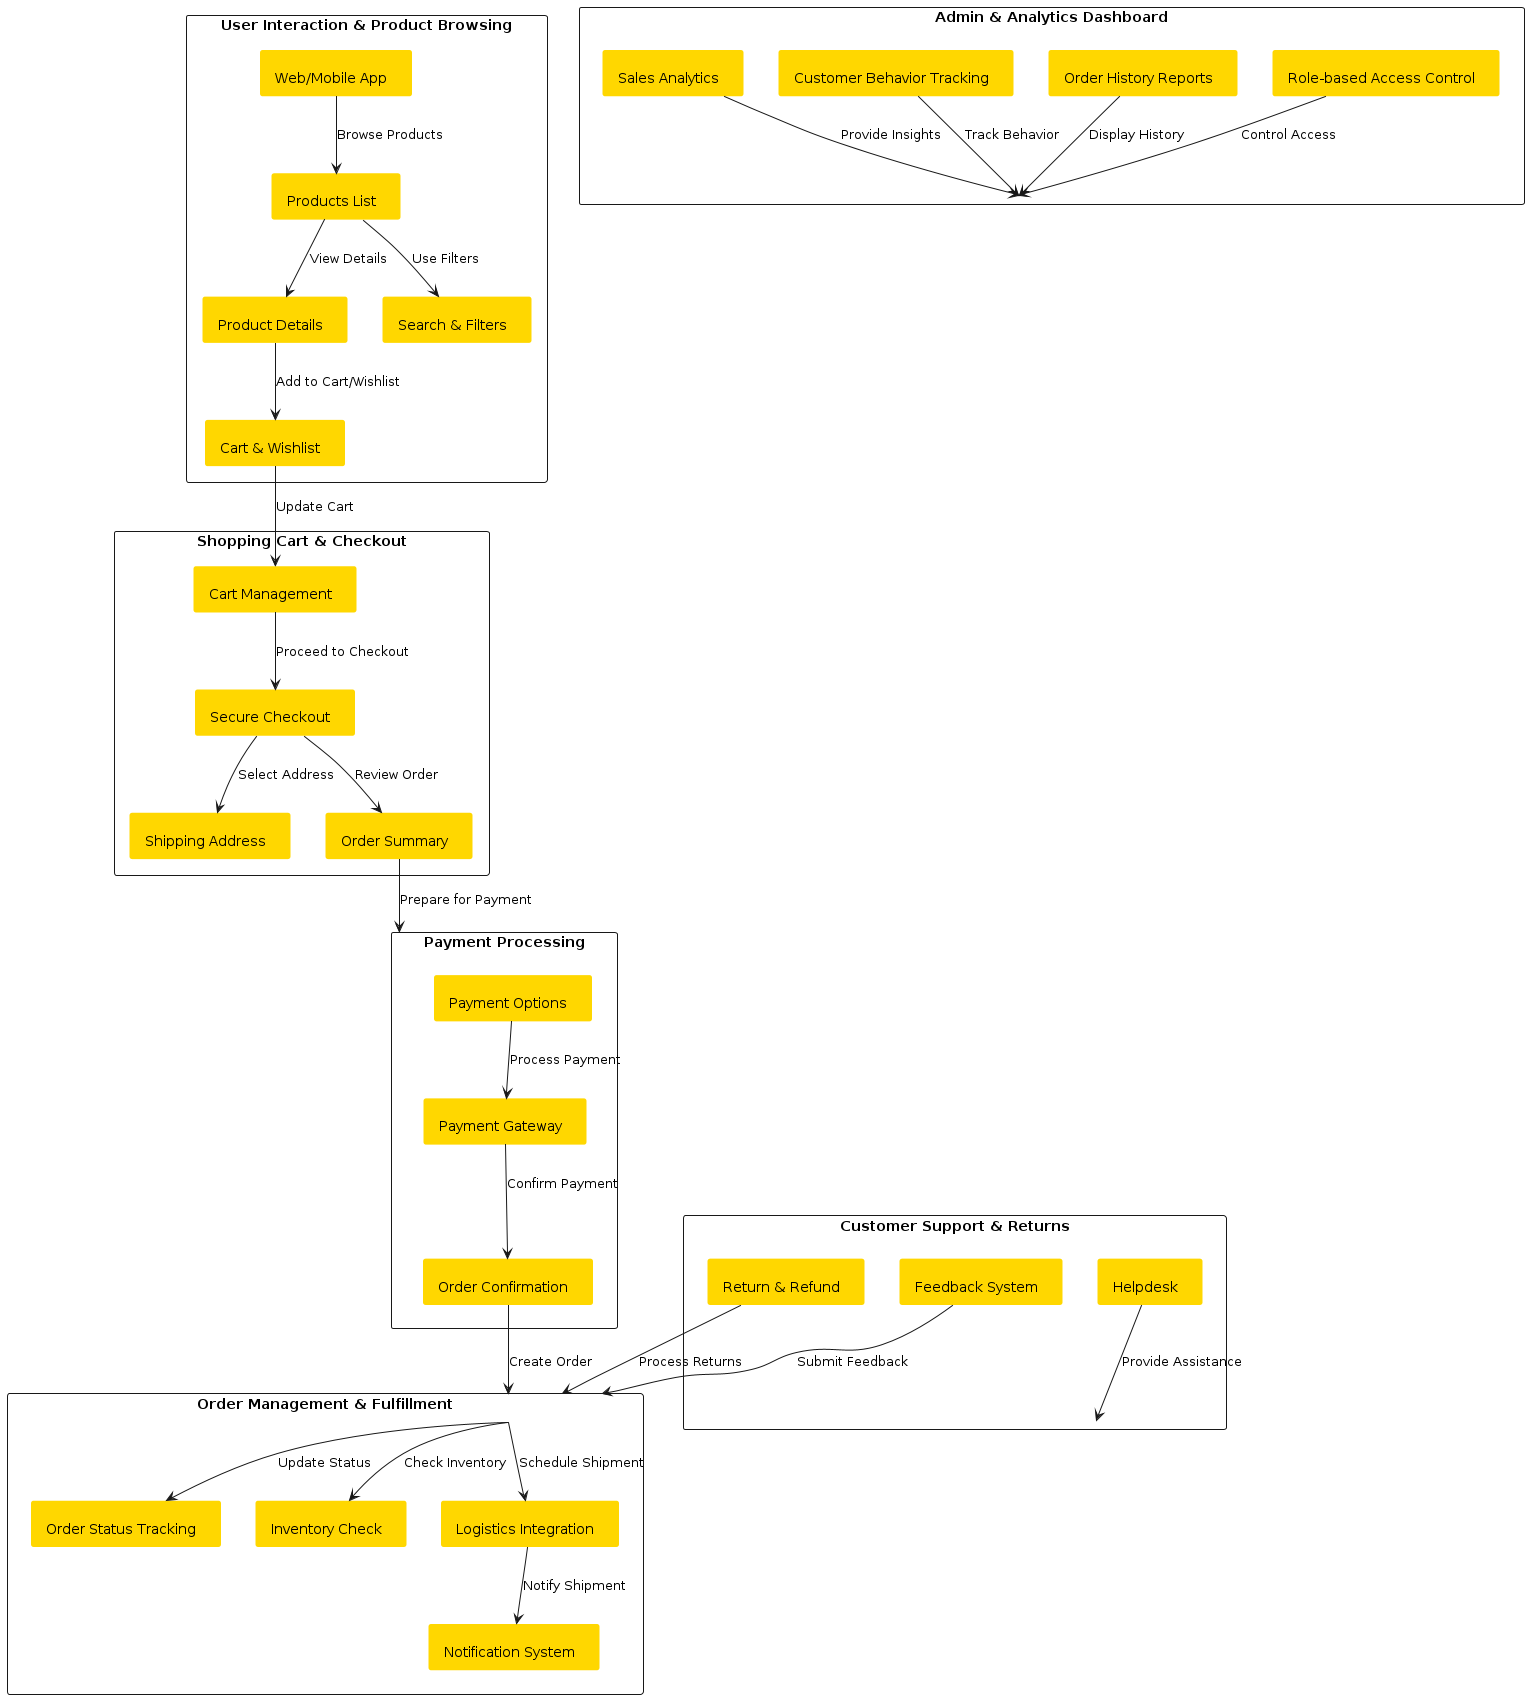

The diagram above was rendered by PlantUML. Its source (embedded in the PNG):
@startuml
skinparam backgroundColor #E6E6FA
skinparam component {
    BackgroundColor #FFD700
    BorderColor #FFD700
}

rectangle "User Interaction & Product Browsing" as UserBrowsing {
    skinparam backgroundColor lightblue
    [Web/Mobile App] as WebApp
    [Products List] as ProductsList
    [Product Details] as ProductDetails
    [Search & Filters] as SearchFilters
    [Cart & Wishlist] as CartWishlist
}

rectangle "Shopping Cart & Checkout" as CartCheckout {
    skinparam backgroundColor lightgreen
    [Cart Management] as CartManagement
    [Secure Checkout] as SecureCheckout
    [Shipping Address] as ShippingAddress
    [Order Summary] as OrderSummary
}

rectangle "Payment Processing" as PaymentProcessing {
    skinparam backgroundColor lightyellow
    [Payment Options] as PaymentOptions
    [Payment Gateway] as PaymentGateway
    [Order Confirmation] as OrderConfirmation
}

rectangle "Order Management & Fulfillment" as OrderManagement {
    skinparam backgroundColor lightorange
    [Order Status Tracking] as OrderStatus
    [Inventory Check] as InventoryCheck
    [Logistics Integration] as LogisticsIntegration
    [Notification System] as NotificationSystem
}

rectangle "Customer Support & Returns" as CustomerSupport {
    skinparam backgroundColor lightgrey
    [Helpdesk] as Helpdesk
    [Return & Refund] as ReturnRefund
    [Feedback System] as FeedbackSystem
}

rectangle "Admin & Analytics Dashboard" as AdminDashboard {
    skinparam backgroundColor lightred
    [Sales Analytics] as SalesAnalytics
    [Customer Behavior Tracking] as CustomerTracking
    [Order History Reports] as OrderHistory
    [Role-based Access Control] as RoleBasedAccess
}

' Data flow between components
WebApp --> ProductsList : Browse Products
ProductsList --> SearchFilters : Use Filters
ProductsList --> ProductDetails : View Details
ProductDetails --> CartWishlist : Add to Cart/Wishlist

CartWishlist --> CartManagement : Update Cart
CartManagement --> SecureCheckout : Proceed to Checkout
SecureCheckout --> ShippingAddress : Select Address
SecureCheckout --> OrderSummary : Review Order

OrderSummary --> PaymentProcessing : Prepare for Payment
PaymentOptions --> PaymentGateway : Process Payment
PaymentGateway --> OrderConfirmation : Confirm Payment

OrderConfirmation --> OrderManagement : Create Order
OrderManagement --> OrderStatus : Update Status
OrderManagement --> InventoryCheck : Check Inventory
OrderManagement --> LogisticsIntegration : Schedule Shipment
LogisticsIntegration --> NotificationSystem : Notify Shipment

Helpdesk --> CustomerSupport : Provide Assistance
ReturnRefund --> OrderManagement : Process Returns
FeedbackSystem --> OrderManagement : Submit Feedback

SalesAnalytics --> AdminDashboard : Provide Insights
CustomerTracking --> AdminDashboard : Track Behavior
OrderHistory --> AdminDashboard : Display History
RoleBasedAccess --> AdminDashboard : Control Access

@enduml